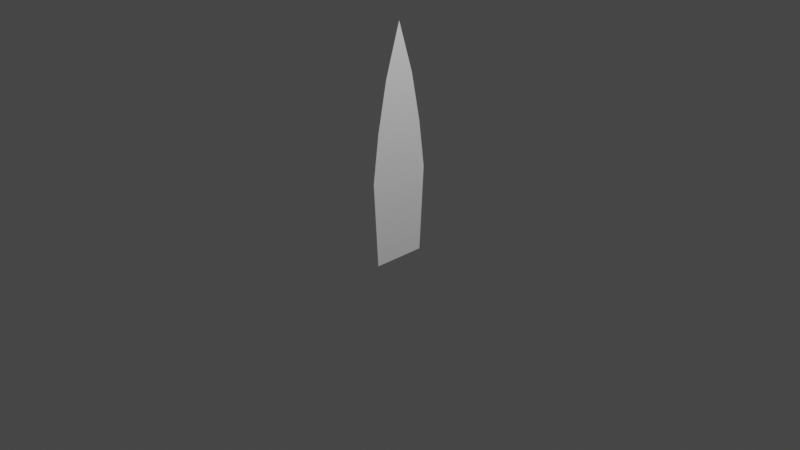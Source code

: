 # Source: blade_00.blend  (saved by Blender 3.4.6; exported with 4.5.12 LTS)
import bpy
from mathutils import Matrix  # noqa: F401  (used for matrix-valued properties, if any)

bpy.ops.wm.read_factory_settings(use_empty=True)
scene = bpy.context.scene
scene.name = 'Scene'

# ---- collections
col_collection = bpy.data.collections.new('Collection'); scene.collection.children.link(col_collection)

# ---- world
world_world = bpy.data.worlds.new('World'); scene.world = world_world
world_world.use_nodes = True; world_world.node_tree.nodes.clear()
_N = world_world.node_tree.nodes; _L = world_world.node_tree.links
n0 = _N.new('ShaderNodeOutputWorld'); n0.name = 'World Output'; n0.location = (300, 300)
n1 = _N.new('ShaderNodeBackground'); n1.name = 'Background'; n1.location = (10, 300)
n1.inputs[0].default_value = (0.05088, 0.05088, 0.05088, 1.0)
_L.new(n1.outputs[0], n0.inputs[0])
n0.is_active_output = True
world_world.color = (0.05088, 0.05088, 0.05088)
world_world.use_sun_shadow = False
world_world.sun_shadow_jitter_overblur = 0.0

# ---- cameras
cam_camera = bpy.data.cameras.new('Camera')
cam_camera.clip_end = 100.0
cam_camera.ortho_scale = 7.314

# ---- lights
light_light = bpy.data.lights.new('Light', 'POINT')
light_light.transmission_factor = 0.0
light_light.energy = 1000.0
light_light.shadow_soft_size = 0.1
light_light.shadow_maximum_resolution = 0.006
light_light.use_absolute_resolution = True

# ---- meshes
me_plane = bpy.data.meshes.new('Plane')
me_plane.from_pydata([(-1.518, -0.1664, 2.045e-07), (0.4414, -0.2894, 1.74e-08), (-1.518, 0.1664, 2.045e-07), (0.4414, 0.2894, 1.74e-08), (-0.4815, -0.3394, 6.532e-08), (-0.4815, 0.3394, 6.532e-08), (-0.9962, 0.2715, 1.249e-07), (-0.9962, -0.2715, 1.249e-07), (-2.055, 7.451e-09, 2.726e-07), (0.4414, -4.209e-10, 1.74e-08), (-0.4815, -4.771e-10, 6.532e-08), (-0.9962, -4.771e-10, 1.249e-07)], [], [(10, 9, 3, 5), (11, 10, 5, 6), (8, 11, 6, 2), (0, 7, 11, 8), (7, 4, 10, 11), (4, 1, 9, 10), (11, 6, 7)])
_uv = me_plane.uv_layers.new(name='UVMap')
_uv.uv.foreach_set('vector', [0.5, 0.5, 1.0, 0.5, 1.0, 1.0, 0.5, 1.0, 0.25, 0.5, 0.5, 0.5, 0.5, 1.0, 0.25, 1.0, 0.0, 0.5, 0.25, 0.5, 0.25, 1.0, 0.0, 1.0, 0.0, 0.0, 0.25, 0.0, 0.25, 0.5, 0.0, 0.5, 0.25, 0.0, 0.5, 0.0, 0.5, 0.5, 0.25, 0.5, 0.5, 0.0, 1.0, 0.0, 1.0, 0.5, 0.5, 0.5, 0.25, 0.5, 0.25, 1.0, 0.25, 0.0])
me_plane.update()

# ---- objects
ob_light = bpy.data.objects.new('Light', light_light)
ob_camera = bpy.data.objects.new('Camera', cam_camera)
ob_plane = bpy.data.objects.new('Plane', me_plane)

# ---- transforms, parenting, visibility, modifiers, constraints
ob_light.location = (4.076, 1.005, 5.904)
ob_light.rotation_euler = (0.6503, 0.05522, 1.866)
ob_light.lock_rotations_4d = False
ob_light.empty_display_type = 'ARROWS'
ob_light.color = (0.0, 0.0, 0.0, 0.0)
ob_light.lineart.crease_threshold = 0.0
ob_camera.location = (7.359, -6.926, 4.958)
ob_camera.rotation_euler = (1.109, 0.0, 0.8149)
ob_camera.lock_rotations_4d = False
ob_camera.empty_display_type = 'ARROWS'
ob_camera.color = (0.0, 0.0, 0.0, 0.0)
ob_camera.display_type = 'WIRE'
ob_camera.lineart.crease_threshold = 0.0
ob_plane.location = (0.0, 0.0, 0.0)
ob_plane.rotation_euler = (-1.344e-07, 1.571, 0.0)

# ---- collection membership
col_collection.objects.link(ob_light)
col_collection.objects.link(ob_camera)
col_collection.objects.link(ob_plane)

# ---- scene / render settings (as saved in the file)
scene.camera = ob_camera
scene.frame_start = 1; scene.frame_end = 250; scene.frame_set(1)
scene.render.engine = 'BLENDER_EEVEE_NEXT'
scene.cycles.sampling_pattern = 'TABULATED_SOBOL'
scene.cycles.use_light_tree = False
scene.view_settings.view_transform = 'Filmic'
bpy.context.view_layer.update()
